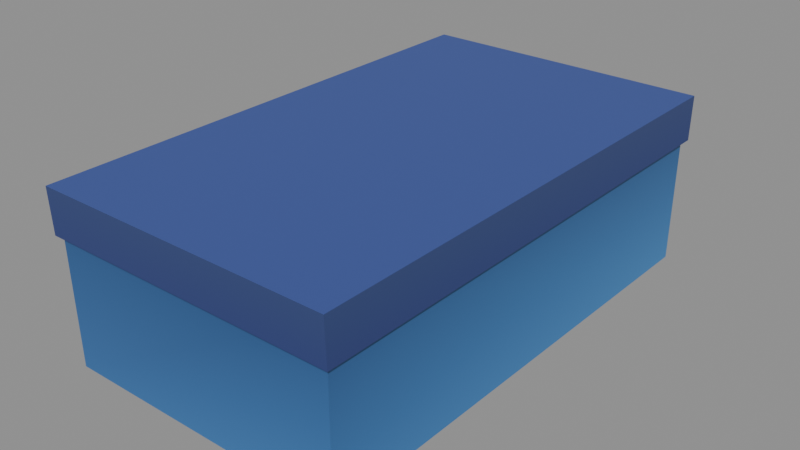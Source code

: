 # Source: human-containers-shoe-box.blend  (saved by Blender 5.2.44; exported with 4.5.12 LTS)
import bpy
from mathutils import Matrix  # noqa: F401  (used for matrix-valued properties, if any)

bpy.ops.wm.read_factory_settings(use_empty=True)
scene = bpy.context.scene
scene.name = 'human-containers-shoe-box'

# ---- collections
col_shoe_box = bpy.data.collections.new('Shoe Box'); scene.collection.children.link(col_shoe_box)

# ---- materials (node trees are filled in below, after node groups)
mat_mat_standard_233 = bpy.data.materials.new('Mat_Standard.233')

# ---- material node trees
mat_mat_standard_233.use_nodes = True; mat_mat_standard_233.node_tree.nodes.clear()
_N = mat_mat_standard_233.node_tree.nodes; _L = mat_mat_standard_233.node_tree.links
n0 = _N.new('ShaderNodeBsdfPrincipled'); n0.name = 'Principled BSDF'; n0.location = (10, 300)
n0.inputs[2].default_value = 0.5528
n0.inputs[10].default_value = 0.005
n1 = _N.new('ShaderNodeOutputMaterial'); n1.name = 'Material Output'; n1.location = (300, 300)
n2 = _N.new('ShaderNodeVertexColor'); n2.name = 'Color Attribute'; n2.location = (-450, -30)
_L.new(n0.outputs[0], n1.inputs[0])
_L.new(n2.outputs[0], n0.inputs[0])
n1.is_active_output = True

# ---- meshes
me_mesh_004 = bpy.data.meshes.new('Mesh.004')
me_mesh_004.from_pydata([(-0.09896, 0.1719, 0.002101), (-0.09896, 0.1719, 0.002101), (-0.09896, 0.1719, 0.002101), (0.1027, -0.1739, 0.08718), (0.1027, -0.1739, 0.08718), (0.09896, 0.1697, 5.96e-08), (0.09896, 0.1697, 5.96e-08), (0.09896, 0.1697, 5.96e-08), (0.09896, -0.1697, 0.0), (0.09896, -0.1697, 0.0), (0.09896, -0.1697, 0.0), (0.1027, -0.175, 0.1179), (0.1027, -0.175, 0.1179), (0.1027, -0.175, 0.1179), (-0.1027, 0.175, 0.1179), (-0.1027, 0.175, 0.1179), (-0.1027, 0.175, 0.1179), (-0.09896, -0.1697, 0.0), (-0.09896, -0.1697, 0.0), (-0.09896, -0.1697, 0.0), (-0.1027, -0.175, 0.1179), (-0.1027, -0.175, 0.1179), (-0.1027, -0.175, 0.1179), (0.1027, 0.175, 0.1179), (0.1027, 0.175, 0.1179), (0.1027, 0.175, 0.1179), (-0.1027, 0.1739, 0.08718), (-0.1027, 0.1739, 0.08718), (-0.1027, -0.1739, 0.08718), (-0.1027, -0.1739, 0.08718), (0.1027, 0.1739, 0.08718), (0.1027, 0.1739, 0.08718), (-0.09896, 0.1719, 0.1119), (-0.09896, 0.1719, 0.1119), (0.09993, -0.1708, 0.1119), (0.09993, -0.1708, 0.1119), (-0.09993, -0.1708, 0.1119), (-0.09993, -0.1708, 0.1119), (0.09896, 0.1719, 0.1119), (0.09896, 0.1719, 0.1119)], [], [(22, 12, 24), (22, 24, 16), (6, 2, 33), (6, 33, 38), (19, 9, 34), (19, 34, 37), (28, 20, 14), (28, 14, 26), (3, 11, 21), (3, 21, 29), (31, 25, 13), (31, 13, 4), (27, 15, 23), (27, 23, 30), (1, 5, 8), (1, 8, 18), (35, 10, 7), (35, 7, 39), (0, 17, 36), (0, 36, 32)])
me_mesh_004.polygons.foreach_set('use_smooth', [0, 0, 1, 1, 0, 0, 0, 0, 0, 0, 0, 0, 0, 0, 1, 1, 1, 1, 1, 1])
_uv = me_mesh_004.uv_layers.new(name='UVMap')
_uv.uv.foreach_set('vector', [0.001879, 0.001987, 0.2996, 0.001987, 0.2996, 0.5095, 0.001879, 0.001987, 0.2996, 0.5095, 0.001879, 0.5095, 0.38, 0.5133, 0.3769, 0.8002, 0.2176, 0.8002, 0.38, 0.5133, 0.2176, 0.8002, 0.2176, 0.5133, 0.3857, 0.8017, 0.3857, 0.5147, 0.5481, 0.5133, 0.3857, 0.8017, 0.5481, 0.5133, 0.5481, 0.8031, 0.3055, 0.003648, 0.3501, 0.001992, 0.3501, 0.5095, 0.3055, 0.003648, 0.3501, 0.5095, 0.3055, 0.5079, 0.5539, 0.5027, 0.5985, 0.5028, 0.5985, 0.8005, 0.5539, 0.5027, 0.5985, 0.8005, 0.5539, 0.8007, 0.357, 0.00365, 0.4016, 0.001992, 0.4016, 0.5095, 0.357, 0.00365, 0.4016, 0.5095, 0.357, 0.5079, 0.6489, 0.8006, 0.6043, 0.8005, 0.6043, 0.5028, 0.6489, 0.8006, 0.6043, 0.5028, 0.6489, 0.5027, 0.6547, 0.5027, 0.9417, 0.5059, 0.9417, 0.998, 0.6547, 0.5027, 0.9417, 0.998, 0.6547, 0.998, 0.5708, 0.4989, 0.4085, 0.4973, 0.4085, 0.005174, 0.5708, 0.4989, 0.4085, 0.005174, 0.5708, 0.001992, 0.5807, 0.4989, 0.5776, 0.003583, 0.74, 0.001992, 0.5807, 0.4989, 0.74, 0.001992, 0.74, 0.4989])
_ca = me_mesh_004.color_attributes.new('Color', 'BYTE_COLOR', 'CORNER')
_ca.data.foreach_set('color', [0.04667, 0.0865, 0.3278, 1.0, 0.04667, 0.0865, 0.3278, 1.0, 0.04667, 0.0865, 0.3278, 1.0, 0.04667, 0.0865, 0.3278, 1.0, 0.04667, 0.0865, 0.3278, 1.0, 0.04667, 0.0865, 0.3278, 1.0, 0.05127, 0.227, 0.5395, 1.0, 0.0331, 0.1413, 0.3712, 1.0, 0.02217, 0.08866, 0.2502, 1.0, 0.05127, 0.227, 0.5395, 1.0, 0.02217, 0.08866, 0.2502, 1.0, 0.02217, 0.08866, 0.2502, 1.0, 0.0356, 0.15, 0.3916, 1.0, 0.04519, 0.1946, 0.491, 1.0, 0.02217, 0.08866, 0.2502, 1.0, 0.0356, 0.15, 0.3916, 1.0, 0.02217, 0.08866, 0.2502, 1.0, 0.02217, 0.08866, 0.2502, 1.0, 0.02956, 0.04971, 0.1981, 1.0, 0.0356, 0.06125, 0.1981, 1.0, 0.0356, 0.06125, 0.1981, 1.0, 0.02956, 0.04971, 0.1981, 1.0, 0.0356, 0.06125, 0.1981, 1.0, 0.02843, 0.04817, 0.1981, 1.0, 0.02843, 0.04817, 0.1981, 1.0, 0.0356, 0.06125, 0.1981, 1.0, 0.0356, 0.06125, 0.1981, 1.0, 0.02843, 0.04817, 0.1981, 1.0, 0.0356, 0.06125, 0.1981, 1.0, 0.02956, 0.04971, 0.1981, 1.0, 0.02843, 0.04971, 0.1981, 1.0, 0.0356, 0.06125, 0.1981, 1.0, 0.0356, 0.06125, 0.1981, 1.0, 0.02843, 0.04971, 0.1981, 1.0, 0.0356, 0.06125, 0.1981, 1.0, 0.02843, 0.04817, 0.1981, 1.0, 0.02843, 0.04817, 0.1981, 1.0, 0.0356, 0.06125, 0.1981, 1.0, 0.0356, 0.06125, 0.1981, 1.0, 0.02843, 0.04817, 0.1981, 1.0, 0.0356, 0.06125, 0.1981, 1.0, 0.02843, 0.04971, 0.1981, 1.0, 0.01938, 0.07421, 0.2831, 1.0, 0.02029, 0.07819, 0.2831, 1.0, 0.01938, 0.07421, 0.2831, 1.0, 0.01938, 0.07421, 0.2831, 1.0, 0.01938, 0.07421, 0.2831, 1.0, 0.01681, 0.0648, 0.2542, 1.0, 0.02217, 0.08866, 0.2502, 1.0, 0.04519, 0.1946, 0.491, 1.0, 0.05127, 0.227, 0.5395, 1.0, 0.02217, 0.08866, 0.2502, 1.0, 0.05127, 0.227, 0.5395, 1.0, 0.02217, 0.08866, 0.2502, 1.0, 0.0331, 0.1413, 0.3712, 1.0, 0.0356, 0.15, 0.3916, 1.0, 0.02217, 0.08866, 0.2502, 1.0, 0.0331, 0.1413, 0.3712, 1.0, 0.02217, 0.08866, 0.2502, 1.0, 0.02217, 0.08866, 0.2502, 1.0])
me_mesh_004.materials.append(mat_mat_standard_233)
me_mesh_004.update()
me_mesh_004.normals_split_custom_set([tuple(v) for v in zip(*[iter([0.0, -1.703e-07, 1.0, 0.0, -1.703e-07, 1.0, 0.0, -1.703e-07, 1.0, 0.0, -1.703e-07, 1.0, 0.0, -1.703e-07, 1.0, 0.0, -1.703e-07, 1.0, 0.005488, 0.9999, -0.009894, 0.005491, 0.9999, -0.009889, 0.005499, 0.9999, -0.009875, 0.005488, 0.9999, -0.009894, 0.005499, 0.9999, -0.009875, 0.005476, 0.9999, -0.009915, 0.0, -1.0, -0.009799, 0.0, -1.0, -0.009799, 0.0, -1.0, -0.009799, 0.0, -1.0, -0.009799, 0.0, -1.0, -0.009799, 0.0, -1.0, -0.009799, -1.0, -2.474e-07, 0.002865, -1.0, -2.474e-07, 0.002865, -1.0, -2.474e-07, 0.002865, -1.0, 1.654e-06, 0.002843, -1.0, 1.654e-06, 0.002843, -1.0, 1.654e-06, 0.002843, 0.0, -0.9993, -0.03706, 0.0, -0.9993, -0.03706, 0.0, -0.9993, -0.03706, 0.0, -0.9993, -0.03706, 0.0, -0.9993, -0.03706, 0.0, -0.9993, -0.03706, 1.0, 2.716e-07, 0.002865, 1.0, 2.716e-07, 0.002865, 1.0, 2.716e-07, 0.002865, 1.0, -1.698e-06, 0.002843, 1.0, -1.698e-06, 0.002843, 1.0, -1.698e-06, 0.002843, 0.0, 0.9993, -0.03706, 0.0, 0.9993, -0.03706, 0.0, 0.9993, -0.03706, 0.0, 0.9993, -0.03706, 0.0, 0.9993, -0.03706, 0.0, 0.9993, -0.03706, -0.005261, 0.003103, -1.0, -0.005307, 0.003077, -1.0, -0.005289, 0.003087, -1.0, -0.005261, 0.003103, -1.0, -0.005289, 0.003087, -1.0, -0.005268, 0.003099, -1.0, 1.0, 0.001412, -0.004349, 1.0, 0.00142, -0.004324, 1.0, 0.001421, -0.004321, 1.0, 0.001412, -0.004349, 1.0, 0.001421, -0.004321, 1.0, 0.001417, -0.004332, -1.0, 0.001435, -0.004339, -1.0, 0.00143, -0.004355, -1.0, 0.001425, -0.00437, -1.0, 0.001435, -0.004339, -1.0, 0.001425, -0.00437, -1.0, 0.001436, -0.004337])] * 3)])

# ---- objects
ob_shoe_box = bpy.data.objects.new('Shoe Box', me_mesh_004)

# ---- transforms, parenting, visibility, modifiers, constraints
ob_shoe_box.location = (0.1028, 0.0, 0.0)
ob_shoe_box.rotation_mode = 'QUATERNION'
ob_shoe_box.rotation_quaternion = (1.0, 0.0, 0.0, 0.0)

# ---- collection membership
col_shoe_box.objects.link(ob_shoe_box)

# ---- scene / render settings (as saved in the file)
scene.frame_start = 1; scene.frame_end = 250; scene.frame_set(1)
scene.render.engine = 'BLENDER_EEVEE_NEXT'
scene.render.image_settings.exr_codec = 'NONE'
scene.render.use_bake_clear = False
scene.render.bake_margin = 0
scene.render.bake_bias = 0.0
scene.render.bake_samples = 0
scene.render.simplify_subdivision_render = 0
scene.render.simplify_child_particles_render = 0.0
scene.render.compositor_device = 'GPU'
scene.eevee.use_volume_custom_range = False
scene.eevee.gtao_distance = 0.0
scene.eevee.use_fast_gi = False
scene.eevee.fast_gi_thickness_near = 0.1
scene.eevee.fast_gi_thickness_far = 0.0
scene.eevee.ray_tracing_options.screen_trace_thickness = 0.1
bpy.context.view_layer.update()

# ---- added for rendering (the .blend has no active camera and no usable light): camera, sun + grey world if the file has none
cam_auto = bpy.data.cameras.new('AutoCamera')
cam_auto.lens = 50.0
cam_auto.sensor_width = 36.0
cam_auto.clip_end = 1000.0
ob_auto_camera = bpy.data.objects.new('AutoCamera', cam_auto)
scene.collection.objects.link(ob_auto_camera)
ob_auto_camera.location = (0.493802, -0.469263, 0.371814)
ob_auto_camera.rotation_euler = (1.09748, -7.21219e-08, 0.694738)
scene.camera = ob_auto_camera
light_auto_sun = bpy.data.lights.new('AutoSun', 'SUN')
light_auto_sun.energy = 3.0
light_auto_sun.angle = 0.0523599
ob_auto_sun = bpy.data.objects.new('AutoSun', light_auto_sun)
scene.collection.objects.link(ob_auto_sun)
ob_auto_sun.rotation_euler = (0.872665, 0.174533, 0.523599)
if scene.world is None:
    world_auto = bpy.data.worlds.new('AutoWorld')
    world_auto.color = (0.3, 0.3, 0.3)
    scene.world = world_auto
bpy.context.view_layer.update()
